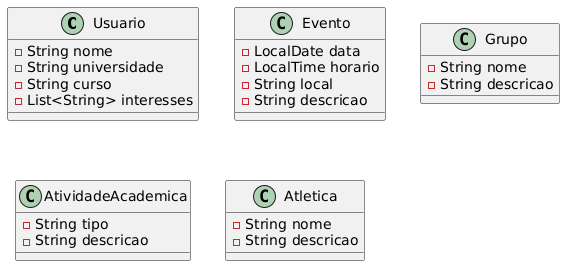

The diagram above was rendered by PlantUML. Its source (embedded in the PNG):
@startuml
class Usuario {
    -String nome
    -String universidade
    -String curso
    -List<String> interesses
}

class Evento {
    -LocalDate data
    -LocalTime horario
    -String local
    -String descricao
}

class Grupo {
    -String nome
    -String descricao
}

class AtividadeAcademica {
    -String tipo
    -String descricao
}

class Atletica {
    -String nome
    -String descricao
}
@enduml